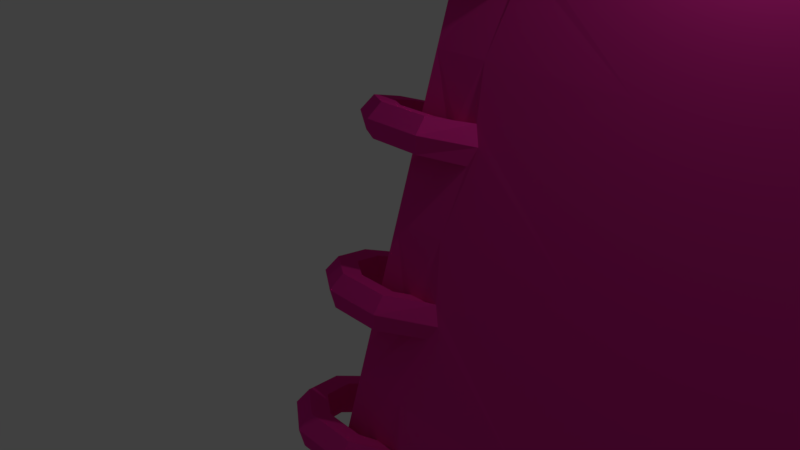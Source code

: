# Source: ClosedNoteBook02.blend  (saved by Blender 2.77.0; exported with 4.5.12 LTS)
import bpy
from mathutils import Matrix  # noqa: F401  (used for matrix-valued properties, if any)

bpy.ops.wm.read_factory_settings(use_empty=True)
scene = bpy.context.scene
scene.name = 'Scene'

# ---- collections
col_collection_1 = bpy.data.collections.new('Collection 1'); scene.collection.children.link(col_collection_1)

# ---- materials (node trees are filled in below, after node groups)
mat_material_001 = bpy.data.materials.new('Material.001')
mat_material_001.alpha_threshold = 0.0
mat_material_001.use_transparent_shadow = False
mat_material_001.diffuse_color = (0.8, 0.02684, 0.3299, 1.0)
mat_material_001.roughness = 0.5

# ---- material node trees

# ---- world
world_world = bpy.data.worlds.new('World'); scene.world = world_world
world_world.color = (0.05088, 0.05088, 0.05088)
world_world.use_sun_shadow = False
world_world.sun_shadow_jitter_overblur = 0.0
world_world.cycles.sampling_method = 'MANUAL'

# ---- cameras
cam_camera = bpy.data.cameras.new('Camera')
cam_camera.clip_end = 100.0
cam_camera.lens = 35.0
cam_camera.sensor_width = 32.0
cam_camera.sensor_height = 18.0
cam_camera.ortho_scale = 7.314
cam_camera.dof.focus_distance = 0.0
cam_camera.dof.aperture_fstop = 128.0

# ---- lights
light_lamp = bpy.data.lights.new('Lamp', 'POINT')
light_lamp.transmission_factor = 0.0
light_lamp.cutoff_distance = 30.0
light_lamp.energy = 100.0
light_lamp.shadow_buffer_clip_start = 1.001
light_lamp.shadow_soft_size = 0.1
light_lamp.shadow_maximum_resolution = 0.006
light_lamp.use_absolute_resolution = True

# ---- meshes
me_cube_001 = bpy.data.meshes.new('Cube.001')
me_cube_001.from_pydata([(-0.8268, -0.8569, 1.007), (-0.8439, -0.8877, 0.9567), (-0.9183, -0.8854, 0.9493), (-0.9274, -0.8394, 0.991), (-0.883, -0.8281, 0.948), (-0.8479, -0.8288, 0.9991), (-0.9272, -0.8561, 1.751), (-0.9341, -0.8866, 1.58), (-0.948, -0.8867, 1.234), (-0.9549, -0.8564, 1.06), (-0.948, -0.826, 1.232), (-0.9341, -0.8258, 1.577), (-1.066, -0.8561, 1.751), (-1.059, -0.8866, 1.58), (-1.045, -0.8867, 1.234), (-1.038, -0.8564, 1.06), (-1.045, -0.826, 1.232), (-1.059, -0.8258, 1.577), (-1.178, -0.8564, 1.091), (-1.16, -0.8868, 0.9861), (-1.124, -0.8869, 0.7726), (-1.105, -0.8566, 0.6645), (-1.124, -0.8262, 0.7699), (-1.16, -0.8261, 0.9834), (-1.221, -0.8568, 0.02411), (-1.199, -0.8872, 0.02544), (-1.154, -0.8872, 0.02544), (-1.131, -0.8568, 0.02411), (-1.154, -0.8265, 0.02278), (-1.199, -0.8265, 0.02278), (-1.178, -0.8573, -1.043), (-1.16, -0.8876, -0.9352), (-1.124, -0.8875, -0.7217), (-1.105, -0.8571, -0.6163), (-1.124, -0.8268, -0.7244), (-1.16, -0.8269, -0.9379), (-1.066, -0.8576, -1.703), (-1.059, -0.8879, -1.529), (-1.045, -0.8877, -1.183), (-1.038, -0.8573, -1.012), (-1.045, -0.827, -1.186), (-1.059, -0.8271, -1.532), (-0.9272, -0.8576, -1.703), (-0.9341, -0.8879, -1.529), (-0.948, -0.8877, -1.183), (-0.9549, -0.8573, -1.012), (-0.948, -0.827, -1.186), (-0.9341, -0.8271, -1.532), (-0.827, -0.8566, -1.0), (-0.8437, -0.8873, -0.9931), (-0.9181, -0.8855, -0.9975), (-0.9479, -0.8803, -0.9974), (-0.9418, -0.8254, -1.005), (-0.8472, -0.829, -0.9945), (-0.8345, -0.5789, 1.007), (-0.8582, -0.6084, 1.0), (-0.9145, -0.6025, 0.9493), (-0.9236, -0.5568, 0.9724), (-0.8855, -0.5511, 0.948), (-0.8619, -0.5498, 1.002), (-0.9272, -0.578, 1.751), (-0.9341, -0.6084, 1.58), (-0.948, -0.6086, 1.234), (-0.9549, -0.5783, 1.06), (-0.948, -0.5478, 1.232), (-0.9341, -0.5477, 1.577), (-1.066, -0.578, 1.751), (-1.059, -0.6084, 1.58), (-1.045, -0.6086, 1.234), (-1.038, -0.5783, 1.06), (-1.045, -0.5478, 1.232), (-1.059, -0.5477, 1.577), (-1.178, -0.5782, 1.091), (-1.16, -0.6087, 0.9861), (-1.124, -0.6088, 0.7726), (-1.105, -0.5784, 0.6645), (-1.124, -0.548, 0.7699), (-1.16, -0.5479, 0.9834), (-1.221, -0.5787, 0.02411), (-1.199, -0.6091, 0.02544), (-1.154, -0.6091, 0.02544), (-1.131, -0.5787, 0.02411), (-1.154, -0.5483, 0.02278), (-1.199, -0.5483, 0.02278), (-1.178, -0.5791, -1.043), (-1.16, -0.6095, -0.9352), (-1.124, -0.6094, -0.7217), (-1.105, -0.5789, -0.6163), (-1.124, -0.5486, -0.7244), (-1.16, -0.5487, -0.9379), (-1.066, -0.5794, -1.703), (-1.059, -0.6097, -1.529), (-1.045, -0.6096, -1.183), (-1.038, -0.5791, -1.012), (-1.045, -0.5488, -1.186), (-1.059, -0.5489, -1.532), (-0.9272, -0.5794, -1.703), (-0.9341, -0.6097, -1.529), (-0.948, -0.6096, -1.183), (-0.9549, -0.5791, -1.012), (-0.948, -0.5488, -1.186), (-0.9341, -0.5489, -1.532), (-0.8344, -0.579, -0.9946), (-0.8571, -0.6091, -0.9873), (-0.9143, -0.6024, -0.9975), (-0.9152, -0.6024, -0.9915), (-0.9237, -0.5556, -0.993), (-0.8611, -0.55, -1.0), (-0.8249, -0.3077, 0.9976), (-0.8365, -0.3359, 1.004), (-0.9049, -0.3298, 0.9493), (-0.9122, -0.2812, 0.9724), (-0.8751, -0.2816, 0.948), (-0.8425, -0.2778, 1.015), (-0.9178, -0.3065, 1.751), (-0.9247, -0.3369, 1.58), (-0.9386, -0.3371, 1.234), (-0.9455, -0.3067, 1.06), (-0.9386, -0.2763, 1.232), (-0.9247, -0.2761, 1.577), (-1.057, -0.3065, 1.751), (-1.05, -0.3369, 1.58), (-1.036, -0.3371, 1.234), (-1.029, -0.3067, 1.06), (-1.036, -0.2763, 1.232), (-1.05, -0.2761, 1.577), (-1.169, -0.3067, 1.091), (-1.151, -0.3372, 0.9861), (-1.114, -0.3372, 0.7726), (-1.096, -0.3069, 0.6645), (-1.114, -0.2765, 0.7699), (-1.151, -0.2764, 0.9834), (-1.212, -0.3072, 0.02411), (-1.189, -0.3375, 0.02544), (-1.144, -0.3375, 0.02544), (-1.122, -0.3072, 0.02411), (-1.144, -0.2768, 0.02278), (-1.189, -0.2768, 0.02278), (-1.169, -0.3076, -1.043), (-1.151, -0.3379, -0.9352), (-1.114, -0.3379, -0.7217), (-1.096, -0.3074, -0.6163), (-1.114, -0.2771, -0.7244), (-1.151, -0.2772, -0.9379), (-1.057, -0.3079, -1.703), (-1.05, -0.3382, -1.529), (-1.036, -0.338, -1.183), (-1.029, -0.3076, -1.012), (-1.036, -0.2773, -1.186), (-1.05, -0.2774, -1.532), (-0.9178, -0.3079, -1.703), (-0.9247, -0.3382, -1.529), (-0.9386, -0.338, -1.183), (-0.9455, -0.3076, -1.012), (-0.9386, -0.2773, -1.186), (-0.9247, -0.2774, -1.532), (-0.8252, -0.3077, -1.0), (-0.837, -0.3361, -0.9873), (-0.9051, -0.3306, -0.9908), (-0.905, -0.3303, -0.9931), (-0.9126, -0.2809, -0.9954), (-0.843, -0.2778, -0.9886), (-0.8397, 0.808, 0.9927), (-0.8605, 0.7776, 0.9435), (-0.9272, 0.7775, 0.9758), (-0.899, 0.8079, 0.9727), (-0.8808, 0.8383, 0.9886), (-0.8596, 0.8368, 0.997), (-0.9178, 0.8083, 1.751), (-0.9247, 0.7778, 1.58), (-0.9386, 0.7777, 1.234), (-0.9455, 0.808, 1.06), (-0.9386, 0.8385, 1.232), (-0.9247, 0.8386, 1.577), (-1.057, 0.8083, 1.751), (-1.05, 0.7778, 1.58), (-1.036, 0.7777, 1.234), (-1.029, 0.808, 1.06), (-1.036, 0.8385, 1.232), (-1.05, 0.8386, 1.577), (-1.169, 0.808, 1.091), (-1.151, 0.7776, 0.9861), (-1.114, 0.7775, 0.7726), (-1.096, 0.8079, 0.6645), (-1.114, 0.8383, 0.7699), (-1.151, 0.8384, 0.9834), (-1.212, 0.8076, 0.02411), (-1.189, 0.7772, 0.02544), (-1.144, 0.7772, 0.02544), (-1.122, 0.8076, 0.02411), (-1.144, 0.838, 0.02278), (-1.189, 0.838, 0.02278), (-1.169, 0.8072, -1.043), (-1.151, 0.7768, -0.9352), (-1.114, 0.7769, -0.7217), (-1.096, 0.8073, -0.6163), (-1.114, 0.8377, -0.7244), (-1.151, 0.8376, -0.9379), (-1.057, 0.8069, -1.703), (-1.05, 0.7766, -1.529), (-1.036, 0.7767, -1.183), (-1.029, 0.8072, -1.012), (-1.036, 0.8375, -1.186), (-1.05, 0.8373, -1.532), (-0.9178, 0.8069, -1.703), (-0.9247, 0.7766, -1.529), (-0.9386, 0.7767, -1.183), (-0.9455, 0.8072, -1.08), (-0.9386, 0.8375, -1.186), (-0.9247, 0.8373, -1.532), (-0.8397, 0.8069, -0.9863), (-0.8602, 0.7782, -0.9873), (-0.8775, 0.7767, -0.9862), (-0.9276, 0.7785, -0.9931), (-0.9264, 0.8379, -0.9967), (-0.8593, 0.8378, -0.9841), (-0.8334, 0.522, 0.992), (-0.8465, 0.4947, 0.9772), (-0.9043, 0.491, 0.9758), (-0.9148, 0.523, 0.9724), (-0.8803, 0.5511, 0.948), (-0.8445, 0.5518, 0.997), (-0.9178, 0.5218, 1.751), (-0.9247, 0.4913, 1.58), (-0.9386, 0.4912, 1.234), (-0.9455, 0.5215, 1.06), (-0.9386, 0.5519, 1.232), (-0.9247, 0.5521, 1.577), (-1.057, 0.5218, 1.751), (-1.05, 0.4913, 1.58), (-1.036, 0.4912, 1.234), (-1.029, 0.5215, 1.06), (-1.036, 0.5519, 1.232), (-1.05, 0.5521, 1.577), (-1.169, 0.5215, 1.091), (-1.151, 0.4911, 0.9861), (-1.114, 0.491, 0.7726), (-1.096, 0.5213, 0.6645), (-1.114, 0.5517, 0.7699), (-1.151, 0.5518, 0.9834), (-1.212, 0.521, 0.02411), (-1.189, 0.4907, 0.02544), (-1.144, 0.4907, 0.02544), (-1.122, 0.521, 0.02411), (-1.144, 0.5514, 0.02278), (-1.189, 0.5514, 0.02278), (-1.169, 0.5206, -1.043), (-1.151, 0.4903, -0.9352), (-1.114, 0.4904, -0.7217), (-1.096, 0.5208, -0.6163), (-1.114, 0.5511, -0.7244), (-1.151, 0.551, -0.9379), (-1.057, 0.5203, -1.703), (-1.05, 0.49, -1.529), (-1.036, 0.4902, -1.183), (-1.029, 0.5206, -1.012), (-1.036, 0.5509, -1.186), (-1.05, 0.5508, -1.532), (-0.9178, 0.5203, -1.703), (-0.9247, 0.49, -1.529), (-0.9386, 0.4902, -1.183), (-0.9455, 0.5206, -1.012), (-0.9386, 0.5509, -1.186), (-0.9247, 0.5508, -1.532), (-0.8442, 0.5208, -0.9909), (-0.8479, 0.4925, -0.9919), (-0.8809, 0.4826, -0.9953), (-0.9111, 0.4979, -0.9894), (-0.9146, 0.5551, -0.9791), (-0.8628, 0.5523, -0.9887), (-0.835, 0.2466, 1.0), (-0.8519, 0.2131, 0.9886), (-0.9029, 0.2231, 0.9493), (-0.9097, 0.2695, 0.9724), (-0.8701, 0.2766, 0.948), (-0.8541, 0.2801, 0.9948), (-0.9178, 0.2439, 1.751), (-0.9247, 0.2135, 1.58), (-0.9386, 0.2133, 1.234), (-0.9455, 0.2436, 1.06), (-0.9386, 0.2741, 1.232), (-0.9247, 0.2742, 1.577), (-1.057, 0.2439, 1.751), (-1.05, 0.2135, 1.58), (-1.036, 0.2133, 1.234), (-1.029, 0.2436, 1.06), (-1.036, 0.2741, 1.232), (-1.05, 0.2742, 1.577), (-1.169, 0.2437, 1.091), (-1.151, 0.2132, 0.9861), (-1.114, 0.2131, 0.7726), (-1.096, 0.2435, 0.6645), (-1.114, 0.2739, 0.7699), (-1.151, 0.274, 0.9834), (-1.212, 0.2432, 0.02411), (-1.189, 0.2128, 0.02544), (-1.144, 0.2128, 0.02544), (-1.122, 0.2432, 0.02411), (-1.144, 0.2736, 0.02278), (-1.189, 0.2736, 0.02278), (-1.169, 0.2428, -1.043), (-1.151, 0.2124, -0.9352), (-1.114, 0.2125, -0.7217), (-1.096, 0.243, -0.6163), (-1.114, 0.2733, -0.7244), (-1.151, 0.2732, -0.9379), (-1.057, 0.2425, -1.703), (-1.05, 0.2122, -1.529), (-1.036, 0.2123, -1.183), (-1.029, 0.2428, -1.012), (-1.036, 0.2731, -1.186), (-1.05, 0.273, -1.532), (-0.9178, 0.2425, -1.703), (-0.9247, 0.2122, -1.529), (-0.9386, 0.2123, -1.183), (-0.9455, 0.2428, -1.389), (-0.9386, 0.2731, -1.186), (-0.9247, 0.273, -1.532), (-0.8352, 0.2467, -0.9863), (-0.857, 0.2129, -0.9965), (-0.926, 0.2153, -0.9953), (-0.9295, 0.2739, -1.144), (-0.8553, 0.281, -0.9933), (-0.823, -0.04376, 1.004), (-0.8445, -0.07181, 0.9941), (-0.908, -0.07335, 0.9493), (-0.9171, -0.0176, 0.9724), (-0.8763, -0.01747, 0.948), (-0.8427, -0.01139, 0.9967), (-0.9178, -0.04714, 1.751), (-0.9247, -0.0776, 1.58), (-0.9386, -0.07774, 1.234), (-0.9455, -0.04742, 1.06), (-0.9386, -0.01696, 1.232), (-0.9247, -0.01682, 1.577), (-1.057, -0.04714, 1.751), (-1.05, -0.0776, 1.58), (-1.036, -0.07774, 1.234), (-1.029, -0.04742, 1.06), (-1.036, -0.01696, 1.232), (-1.05, -0.01682, 1.577), (-1.169, -0.04741, 1.091), (-1.151, -0.07784, 0.9861), (-1.114, -0.07793, 0.7726), (-1.096, -0.04758, 0.6645), (-1.114, -0.01715, 0.7699), (-1.151, -0.01706, 0.9834), (-1.212, -0.04784, 0.02411), (-1.189, -0.07823, 0.02544), (-1.144, -0.07823, 0.02544), (-1.122, -0.04784, 0.02411), (-1.144, -0.01746, 0.02278), (-1.189, -0.01746, 0.02278), (-1.169, -0.04828, -1.043), (-1.151, -0.07863, -0.9352), (-1.114, -0.07854, -0.7217), (-1.096, -0.04811, -0.6163), (-1.114, -0.01776, -0.7244), (-1.151, -0.01785, -0.9379), (-1.057, -0.04855, -1.703), (-1.05, -0.07887, -1.529), (-1.036, -0.07873, -1.183), (-1.029, -0.04827, -1.012), (-1.036, -0.01795, -1.186), (-1.05, -0.01809, -1.532), (-0.9178, -0.04855, -1.703), (-0.9247, -0.07887, -1.529), (-0.9386, -0.07873, -1.183), (-0.9414, -0.04977, -0.9996), (-0.9386, -0.01795, -1.186), (-0.9247, -0.01809, -1.532), (-0.8231, -0.04369, -0.9955), (-0.8448, -0.0725, -0.9873), (-0.8722, -0.06916, -0.9908), (-0.9175, -0.01689, -0.9875), (-0.8428, -0.01144, -0.9979), (-1.0, -1.0, -1.0), (-1.0, -1.0, 1.0), (-1.0, 1.0, -1.0), (-1.0, 1.0, 1.0), (1.0, -1.0, -1.0), (1.0, -1.0, 1.0), (1.0, 1.0, -1.0), (1.0, 1.0, 1.0), (-0.5411, 1.0, 1.0), (-0.5411, 1.0, -1.0), (-0.5411, -1.0, 1.0), (-0.5411, -1.0, -1.0), (-1.0, -1.0, 0.5965), (-1.0, 1.0, 0.5965), (1.0, 1.0, 0.5965), (1.0, -1.0, 0.5965), (-0.5411, -1.0, 0.5965), (-0.5411, 1.0, 0.5965), (-1.0, 1.0, -0.7223), (1.0, 1.0, -0.7223), (1.0, -1.0, -0.7223), (-0.5411, -1.0, -0.7223), (-0.5411, 1.0, -0.7223), (-1.0, -1.0, -0.7223), (-0.9729, -0.9749, -0.533), (-0.9729, -0.9749, 0.4071), (-0.5411, 0.9749, 0.4584), (-0.9729, 0.9749, 0.4082), (-0.5411, -0.9749, 0.4572), (0.9729, -0.9749, 0.4073), (0.9729, 0.9749, 0.4084), (-0.9729, 0.9749, -0.534), (0.9729, 0.9749, -0.5342), (0.9729, -0.9749, -0.5332), (-0.5411, -0.9749, -0.5831), (-0.5411, 0.9749, -0.5843), (-1.0, -0.7687, 1.0), (-1.0, -0.483, 1.0), (-1.0, -0.1973, 1.0), (-1.0, 0.08844, 1.0), (-1.0, 0.3741, 1.0), (-1.0, 0.6599, 1.0), (-1.0, 0.6599, -1.0), (-1.0, 0.3741, -1.0), (-1.0, 0.08844, -1.0), (-1.0, -0.1973, -1.0), (-1.0, -0.483, -1.0), (-1.0, -0.7687, -1.0), (1.0, 0.6599, 1.0), (1.0, 0.3741, 1.0), (1.0, 0.08844, 1.0), (1.0, -0.1973, 1.0), (1.0, -0.483, 1.0), (1.0, -0.7687, 1.0), (1.0, -0.7687, -1.0), (1.0, -0.483, -1.0), (1.0, -0.1973, -1.0), (1.0, 0.08844, -1.0), (1.0, 0.3741, -1.0), (1.0, 0.6599, -1.0), (-0.5411, 0.6599, 1.0), (-0.5411, 0.3741, 1.0), (-0.5411, 0.08844, 1.0), (-0.5411, -0.1973, 1.0), (-0.5411, -0.483, 1.0), (-0.5411, -0.7687, 1.0), (-0.5411, 0.6599, -1.0), (-0.5411, 0.3741, -1.0), (-0.5411, 0.08844, -1.0), (-0.5411, -0.1973, -1.0), (-0.5411, -0.483, -1.0), (-0.5411, -0.7687, -1.0), (1.0, -0.7687, 0.5965), (1.0, -0.483, 0.5965), (1.0, -0.1973, 0.5965), (1.0, 0.08844, 0.5965), (1.0, 0.3741, 0.5965), (1.0, 0.6599, 0.5965), (-1.0, 0.6599, 0.5965), (-1.0, 0.3741, 0.5965), (-1.0, 0.08844, 0.5965), (-1.0, -0.1973, 0.5965), (-1.0, -0.483, 0.5965), (-1.0, -0.7687, 0.5965), (1.0, -0.7687, -0.7223), (1.0, -0.483, -0.7223), (1.0, -0.1973, -0.7223), (1.0, 0.08844, -0.7223), (1.0, 0.3741, -0.7223), (1.0, 0.6599, -0.7223), (-1.0, 0.6599, -0.7223), (-1.0, 0.3741, -0.7223), (-1.0, 0.08844, -0.7223), (-1.0, -0.1973, -0.7223), (-1.0, -0.483, -0.7223), (-1.0, -0.7687, -0.7223), (0.9729, -0.7494, 0.4075), (0.9729, -0.4709, 0.4076), (0.9729, -0.1923, 0.4078), (0.9729, 0.08621, 0.4079), (0.9729, 0.3647, 0.4081), (0.9729, 0.6433, 0.4082), (-0.9729, 0.6433, 0.408), (-0.9729, 0.3647, 0.4078), (-0.9729, 0.08621, 0.4077), (-0.9729, -0.1923, 0.4075), (-0.9729, -0.4709, 0.4074), (-0.9729, -0.7494, 0.4072), (0.9729, -0.7494, -0.5333), (0.9729, -0.4709, -0.5335), (0.9729, -0.1923, -0.5336), (0.9729, 0.08621, -0.5338), (0.9729, 0.3647, -0.5339), (0.9729, 0.6433, -0.5341), (-0.9729, 0.6433, -0.5338), (-0.9729, 0.3647, -0.5337), (-0.9729, 0.08621, -0.5335), (-0.9729, -0.1923, -0.5334), (-0.9729, -0.4709, -0.5332), (-0.9729, -0.7494, -0.5331), (-0.8723, 1.0, -1.0), (-0.8723, -1.0, 1.0), (-0.8723, 1.0, 1.0), (-0.8723, -1.0, -1.0), (-0.8723, 1.0, 0.5965), (-0.8723, -1.0, 0.5965), (-0.8723, 1.0, -0.7223), (-0.8723, -1.0, -0.7223), (-0.8601, 0.9749, 0.4358), (-0.8601, -0.9749, 0.4347), (-0.8601, 0.9749, -0.5616), (-0.8601, -0.9749, -0.5605), (-0.8723, -0.7687, -1.0), (-0.8723, -0.483, -1.0), (-0.8723, -0.1973, -1.0), (-0.8723, 0.08844, -1.0), (-0.8723, 0.3741, -1.0), (-0.8723, 0.6599, -1.0), (-0.8723, -0.7687, 1.0), (-0.8723, -0.483, 1.0), (-0.8723, -0.1973, 1.0), (-0.8723, 0.08844, 1.0), (-0.8723, 0.3741, 1.0), (-0.8723, 0.6599, 1.0), (-0.8717, -0.06877, 1.0), (-0.8564, 0.2134, -1.0), (-0.03031, 1.0, 1.0), (-0.03031, -1.0, -1.0), (-0.03031, 1.0, -1.0), (-0.03031, -1.0, 1.0), (-0.03031, -1.0, 0.5965), (-0.03031, 1.0, 0.5965), (-0.03031, -1.0, -0.7223), (-0.03031, 1.0, -0.7223), (-0.03929, -0.9749, 0.4407), (-0.03929, 0.9749, 0.4418), (-0.03929, -0.9749, -0.5666), (-0.03929, 0.9749, -0.5677), (-0.03031, -0.7687, 1.0), (-0.03031, -0.483, 1.0), (-0.03031, -0.1973, 1.0), (-0.03031, 0.08844, 1.0), (-0.03031, 0.3741, 1.0), (-0.03031, 0.6599, 1.0), (-0.03031, -0.7687, -1.0), (-0.03031, -0.483, -1.0), (-0.03031, -0.1973, -1.0), (-0.03031, 0.08844, -1.0), (-0.03031, 0.3741, -1.0), (-0.03031, 0.6599, -1.0)], [], [(0, 6, 7, 1), (1, 7, 8, 2), (2, 8, 9, 3), (3, 9, 10, 4), (4, 10, 11, 5), (5, 11, 6, 0), (6, 12, 13, 7), (7, 13, 14, 8), (8, 14, 15, 9), (9, 15, 16, 10), (10, 16, 17, 11), (11, 17, 12, 6), (12, 18, 19, 13), (13, 19, 20, 14), (14, 20, 21, 15), (15, 21, 22, 16), (16, 22, 23, 17), (17, 23, 18, 12), (18, 24, 25, 19), (19, 25, 26, 20), (20, 26, 27, 21), (21, 27, 28, 22), (22, 28, 29, 23), (23, 29, 24, 18), (24, 30, 31, 25), (25, 31, 32, 26), (26, 32, 33, 27), (27, 33, 34, 28), (28, 34, 35, 29), (29, 35, 30, 24), (30, 36, 37, 31), (31, 37, 38, 32), (32, 38, 39, 33), (33, 39, 40, 34), (34, 40, 41, 35), (35, 41, 36, 30), (36, 42, 43, 37), (37, 43, 44, 38), (38, 44, 45, 39), (39, 45, 46, 40), (40, 46, 47, 41), (41, 47, 42, 36), (42, 48, 49, 43), (43, 49, 50, 44), (44, 50, 51, 45), (45, 51, 52, 46), (46, 52, 53, 47), (47, 53, 48, 42), (54, 60, 61, 55), (55, 61, 62, 56), (56, 62, 63, 57), (57, 63, 64, 58), (58, 64, 65, 59), (59, 65, 60, 54), (60, 66, 67, 61), (61, 67, 68, 62), (62, 68, 69, 63), (63, 69, 70, 64), (64, 70, 71, 65), (65, 71, 66, 60), (66, 72, 73, 67), (67, 73, 74, 68), (68, 74, 75, 69), (69, 75, 76, 70), (70, 76, 77, 71), (71, 77, 72, 66), (72, 78, 79, 73), (73, 79, 80, 74), (74, 80, 81, 75), (75, 81, 82, 76), (76, 82, 83, 77), (77, 83, 78, 72), (78, 84, 85, 79), (79, 85, 86, 80), (80, 86, 87, 81), (81, 87, 88, 82), (82, 88, 89, 83), (83, 89, 84, 78), (84, 90, 91, 85), (85, 91, 92, 86), (86, 92, 93, 87), (87, 93, 94, 88), (88, 94, 95, 89), (89, 95, 90, 84), (90, 96, 97, 91), (91, 97, 98, 92), (92, 98, 99, 93), (93, 99, 100, 94), (94, 100, 101, 95), (95, 101, 96, 90), (96, 102, 103, 97), (97, 103, 104, 98), (98, 104, 105, 99), (99, 105, 106, 100), (100, 106, 107, 101), (101, 107, 102, 96), (108, 114, 115, 109), (109, 115, 116, 110), (110, 116, 117, 111), (111, 117, 118, 112), (112, 118, 119, 113), (113, 119, 114, 108), (114, 120, 121, 115), (115, 121, 122, 116), (116, 122, 123, 117), (117, 123, 124, 118), (118, 124, 125, 119), (119, 125, 120, 114), (120, 126, 127, 121), (121, 127, 128, 122), (122, 128, 129, 123), (123, 129, 130, 124), (124, 130, 131, 125), (125, 131, 126, 120), (126, 132, 133, 127), (127, 133, 134, 128), (128, 134, 135, 129), (129, 135, 136, 130), (130, 136, 137, 131), (131, 137, 132, 126), (132, 138, 139, 133), (133, 139, 140, 134), (134, 140, 141, 135), (135, 141, 142, 136), (136, 142, 143, 137), (137, 143, 138, 132), (138, 144, 145, 139), (139, 145, 146, 140), (140, 146, 147, 141), (141, 147, 148, 142), (142, 148, 149, 143), (143, 149, 144, 138), (144, 150, 151, 145), (145, 151, 152, 146), (146, 152, 153, 147), (147, 153, 154, 148), (148, 154, 155, 149), (149, 155, 150, 144), (150, 156, 157, 151), (151, 157, 158, 152), (152, 158, 159, 153), (153, 159, 160, 154), (154, 160, 161, 155), (155, 161, 156, 150), (162, 168, 169, 163), (163, 169, 170, 164), (164, 170, 171, 165), (165, 171, 172, 166), (166, 172, 173, 167), (167, 173, 168, 162), (168, 174, 175, 169), (169, 175, 176, 170), (170, 176, 177, 171), (171, 177, 178, 172), (172, 178, 179, 173), (173, 179, 174, 168), (174, 180, 181, 175), (175, 181, 182, 176), (176, 182, 183, 177), (177, 183, 184, 178), (178, 184, 185, 179), (179, 185, 180, 174), (180, 186, 187, 181), (181, 187, 188, 182), (182, 188, 189, 183), (183, 189, 190, 184), (184, 190, 191, 185), (185, 191, 186, 180), (186, 192, 193, 187), (187, 193, 194, 188), (188, 194, 195, 189), (189, 195, 196, 190), (190, 196, 197, 191), (191, 197, 192, 186), (192, 198, 199, 193), (193, 199, 200, 194), (194, 200, 201, 195), (195, 201, 202, 196), (196, 202, 203, 197), (197, 203, 198, 192), (198, 204, 205, 199), (199, 205, 206, 200), (200, 206, 207, 201), (201, 207, 208, 202), (202, 208, 209, 203), (203, 209, 204, 198), (204, 210, 211, 205), (205, 211, 212, 206), (206, 212, 213, 207), (207, 213, 214, 208), (208, 214, 215, 209), (209, 215, 210, 204), (216, 222, 223, 217), (217, 223, 224, 218), (218, 224, 225, 219), (219, 225, 226, 220), (220, 226, 227, 221), (221, 227, 222, 216), (222, 228, 229, 223), (223, 229, 230, 224), (224, 230, 231, 225), (225, 231, 232, 226), (226, 232, 233, 227), (227, 233, 228, 222), (228, 234, 235, 229), (229, 235, 236, 230), (230, 236, 237, 231), (231, 237, 238, 232), (232, 238, 239, 233), (233, 239, 234, 228), (234, 240, 241, 235), (235, 241, 242, 236), (236, 242, 243, 237), (237, 243, 244, 238), (238, 244, 245, 239), (239, 245, 240, 234), (240, 246, 247, 241), (241, 247, 248, 242), (242, 248, 249, 243), (243, 249, 250, 244), (244, 250, 251, 245), (245, 251, 246, 240), (246, 252, 253, 247), (247, 253, 254, 248), (248, 254, 255, 249), (249, 255, 256, 250), (250, 256, 257, 251), (251, 257, 252, 246), (252, 258, 259, 253), (253, 259, 260, 254), (254, 260, 261, 255), (255, 261, 262, 256), (256, 262, 263, 257), (257, 263, 258, 252), (258, 264, 265, 259), (259, 265, 266, 260), (260, 266, 267, 261), (261, 267, 268, 262), (262, 268, 269, 263), (263, 269, 264, 258), (270, 276, 277, 271), (271, 277, 278, 272), (272, 278, 279, 273), (273, 279, 280, 274), (274, 280, 281, 275), (275, 281, 276, 270), (276, 282, 283, 277), (277, 283, 284, 278), (278, 284, 285, 279), (279, 285, 286, 280), (280, 286, 287, 281), (281, 287, 282, 276), (282, 288, 289, 283), (283, 289, 290, 284), (284, 290, 291, 285), (285, 291, 292, 286), (286, 292, 293, 287), (287, 293, 288, 282), (288, 294, 295, 289), (289, 295, 296, 290), (290, 296, 297, 291), (291, 297, 298, 292), (292, 298, 299, 293), (293, 299, 294, 288), (294, 300, 301, 295), (295, 301, 302, 296), (296, 302, 303, 297), (297, 303, 304, 298), (298, 304, 305, 299), (299, 305, 300, 294), (300, 306, 307, 301), (301, 307, 308, 302), (302, 308, 309, 303), (303, 309, 310, 304), (304, 310, 311, 305), (305, 311, 306, 300), (306, 312, 313, 307), (307, 313, 314, 308), (308, 314, 315, 309), (309, 315, 316, 310), (310, 316, 317, 311), (311, 317, 312, 306), (312, 318, 319, 313), (313, 319, 320, 314), (314, 320, 321, 315), (315, 321, 316), (316, 321, 322, 317), (317, 322, 318, 312), (323, 329, 330, 324), (324, 330, 331, 325), (325, 331, 332, 326), (326, 332, 333, 327), (327, 333, 334, 328), (328, 334, 329, 323), (329, 335, 336, 330), (330, 336, 337, 331), (331, 337, 338, 332), (332, 338, 339, 333), (333, 339, 340, 334), (334, 340, 335, 329), (335, 341, 342, 336), (336, 342, 343, 337), (337, 343, 344, 338), (338, 344, 345, 339), (339, 345, 346, 340), (340, 346, 341, 335), (341, 347, 348, 342), (342, 348, 349, 343), (343, 349, 350, 344), (344, 350, 351, 345), (345, 351, 352, 346), (346, 352, 347, 341), (347, 353, 354, 348), (348, 354, 355, 349), (349, 355, 356, 350), (350, 356, 357, 351), (351, 357, 358, 352), (352, 358, 353, 347), (353, 359, 360, 354), (354, 360, 361, 355), (355, 361, 362, 356), (356, 362, 363, 357), (357, 363, 364, 358), (358, 364, 359, 353), (359, 365, 366, 360), (360, 366, 367, 361), (361, 367, 368, 362), (362, 368, 369, 363), (363, 369, 370, 364), (364, 370, 365, 359), (365, 371, 372, 366), (366, 372, 373, 367), (367, 373, 368), (368, 374, 369), (369, 374, 375, 370), (370, 375, 371, 365), (466, 394, 378, 418), (529, 395, 382, 524), (460, 396, 380, 430), (503, 399, 376, 499), (545, 524, 382, 435), (519, 436, 162, 163), (539, 522, 384, 436), (513, 418, 213, 212), (528, 397, 387, 523), (502, 398, 385, 496), (498, 384, 393, 500), (525, 386, 392, 526), (497, 377, 388, 501), (429, 381, 391, 448), (522, 383, 390, 527), (417, 379, 389, 454), (527, 390, 406, 531), (503, 397, 410, 507), (500, 393, 402, 504), (471, 399, 400, 495), (448, 391, 405, 472), (528, 396, 409, 532), (504, 402, 411, 506), (530, 404, 410, 532), (505, 401, 400, 507), (472, 405, 409, 484), (531, 406, 408, 533), (478, 403, 407, 490), (526, 392, 404, 530), (465, 395, 408, 489), (454, 389, 403, 478), (502, 394, 407, 506), (501, 388, 401, 505), (529, 398, 411, 533), (388, 459, 483, 401), (459, 458, 482, 483), (458, 457, 481, 482), (457, 456, 480, 481), (456, 455, 479, 480), (455, 454, 478, 479), (396, 460, 484, 409), (460, 461, 485, 484), (461, 462, 486, 485), (462, 463, 487, 486), (463, 464, 488, 487), (464, 465, 489, 488), (401, 483, 495, 400), (483, 482, 494, 495), (482, 481, 493, 494), (481, 480, 492, 493), (480, 479, 491, 492), (479, 478, 490, 491), (406, 477, 489, 408), (477, 476, 488, 489), (476, 475, 487, 488), (475, 474, 486, 487), (474, 473, 485, 486), (473, 472, 484, 485), (390, 453, 477, 406), (453, 452, 476, 477), (452, 451, 475, 476), (451, 450, 474, 475), (450, 449, 473, 474), (449, 448, 472, 473), (394, 466, 490, 407), (466, 467, 491, 490), (467, 468, 492, 491), (468, 469, 493, 492), (469, 470, 494, 493), (470, 471, 495, 494), (377, 412, 459, 388), (412, 413, 458, 459), (413, 414, 457, 458), (414, 415, 456, 457), (415, 416, 455, 456), (416, 417, 454, 455), (383, 424, 453, 390), (424, 425, 452, 453), (425, 426, 451, 452), (426, 427, 450, 451), (427, 428, 449, 450), (428, 429, 448, 449), (376, 423, 52, 51), (509, 446, 102, 107), (445, 446, 157, 156), (511, 444, 371, 375), (511, 420, 320, 521), (419, 418, 268, 267), (525, 534, 441, 386), (534, 535, 440, 441), (535, 536, 439, 440), (536, 537, 438, 439), (537, 538, 437, 438), (538, 539, 436, 437), (412, 377, 2, 3), (515, 413, 57, 58), (440, 439, 113, 108), (517, 415, 326, 327), (416, 415, 272, 273), (519, 417, 219, 220), (523, 540, 430, 380), (540, 541, 431, 430), (541, 542, 432, 431), (542, 543, 433, 432), (543, 544, 434, 433), (544, 545, 435, 434), (395, 465, 435, 382), (465, 464, 434, 435), (464, 463, 433, 434), (463, 462, 432, 433), (462, 461, 431, 432), (461, 460, 430, 431), (399, 471, 423, 376), (471, 470, 422, 423), (470, 469, 421, 422), (469, 468, 420, 421), (468, 467, 419, 420), (467, 466, 418, 419), (436, 384, 167, 162), (379, 417, 164, 165), (498, 379, 165, 166), (417, 416, 218, 219), (518, 437, 216, 217), (437, 436, 221, 216), (438, 437, 275, 270), (517, 438, 270, 271), (518, 416, 273, 274), (439, 438, 328, 323), (415, 414, 325, 326), (516, 439, 323, 520), (414, 413, 110, 111), (515, 440, 108, 109), (516, 414, 111, 112), (441, 440, 59, 54), (413, 412, 56, 57), (514, 441, 54, 55), (386, 441, 5, 0), (514, 412, 3, 4), (497, 386, 0, 1), (385, 442, 211, 210), (418, 378, 214, 213), (496, 385, 210, 215), (513, 442, 264, 269), (512, 419, 267, 266), (442, 443, 265, 264), (443, 444, 319, 318), (420, 419, 321, 320), (512, 443, 318, 322), (510, 421, 368, 373), (444, 445, 372, 371), (421, 420, 374, 368), (509, 422, 159, 158), (422, 421, 160, 159), (510, 445, 156, 161), (446, 447, 103, 102), (423, 422, 106, 105), (508, 423, 105, 104), (447, 387, 49, 48), (499, 376, 51, 50), (508, 447, 48, 53), (423, 508, 53, 52), (387, 499, 50, 49), (447, 508, 104, 103), (421, 510, 161, 160), (446, 509, 158, 157), (445, 510, 373, 372), (419, 512, 322, 321), (443, 512, 266, 265), (418, 513, 269, 268), (378, 496, 215, 214), (377, 497, 1, 2), (441, 514, 4, 5), (412, 514, 55, 56), (439, 516, 112, 113), (413, 515, 109, 110), (414, 516, 520, 325), (437, 518, 274, 275), (415, 517, 271, 272), (416, 518, 217, 218), (384, 498, 166, 167), (436, 519, 220, 221), (438, 517, 327, 328), (440, 515, 58, 59), (444, 511, 521, 319), (420, 511, 375, 374), (422, 509, 107, 106), (392, 501, 505, 404), (398, 502, 506, 411), (404, 505, 507, 410), (403, 504, 506, 407), (389, 500, 504, 403), (399, 503, 507, 400), (386, 497, 501, 392), (379, 498, 500, 389), (394, 502, 496, 378), (442, 513, 212, 211), (417, 519, 163, 164), (397, 503, 499, 387), (443, 442, 545, 544), (444, 443, 544, 543), (445, 444, 543, 542), (446, 445, 542, 541), (447, 446, 541, 540), (387, 447, 540, 523), (425, 424, 539, 538), (426, 425, 538, 537), (427, 426, 537, 536), (428, 427, 536, 535), (429, 428, 535, 534), (381, 429, 534, 525), (395, 529, 533, 408), (391, 526, 530, 405), (402, 531, 533, 411), (405, 530, 532, 409), (397, 528, 532, 410), (393, 527, 531, 402), (384, 522, 527, 393), (381, 525, 526, 391), (396, 528, 523, 380), (424, 383, 522, 539), (442, 385, 524, 545), (398, 529, 524, 385)])
me_cube_001.materials.append(mat_material_001)
me_cube_001.use_remesh_preserve_volume = False
me_cube_001.use_remesh_preserve_attributes = False
me_cube_001.use_mirror_vertex_groups = False
me_cube_001.update()

# ---- objects
ob_notebook01 = bpy.data.objects.new('NOTEBOOK01', me_cube_001)
ob_lamp = bpy.data.objects.new('Lamp', light_lamp)
ob_camera = bpy.data.objects.new('Camera', cam_camera)

# ---- transforms, parenting, visibility, modifiers, constraints
ob_notebook01.location = (6.282, 0.2028, -6.941e-09)
ob_notebook01.rotation_euler = (1.245, -0.0, 0.0)
ob_notebook01.scale = (5.569, 7.124, 0.6884)
ob_notebook01.lineart.crease_threshold = 0.0
ob_lamp.location = (4.076, 1.005, 5.904)
ob_lamp.rotation_euler = (0.6503, 0.05522, 1.866)
ob_lamp.lock_rotations_4d = False
ob_lamp.empty_display_type = 'ARROWS'
ob_lamp.color = (0.0, 0.0, 0.0, 0.0)
ob_lamp.hide_viewport = True
ob_lamp.lineart.crease_threshold = 0.0
ob_camera.location = (7.481, -6.508, 5.344)
ob_camera.rotation_euler = (1.109, 0.01082, 0.8149)
ob_camera.lock_rotations_4d = False
ob_camera.empty_display_type = 'ARROWS'
ob_camera.color = (0.0, 0.0, 0.0, 0.0)
ob_camera.hide_viewport = True
ob_camera.display_type = 'WIRE'
ob_camera.lineart.crease_threshold = 0.0

# ---- collection membership
col_collection_1.objects.link(ob_notebook01)
col_collection_1.objects.link(ob_lamp)
col_collection_1.objects.link(ob_camera)

# ---- scene / render settings (as saved in the file)
scene.camera = ob_camera
scene.frame_start = 1; scene.frame_end = 250; scene.frame_set(1)
scene.render.engine = 'BLENDER_EEVEE_NEXT'
scene.render.resolution_percentage = 50
scene.render.dither_intensity = 0.0
scene.cycles.use_denoising = False
scene.cycles.samples = 128
scene.cycles.sampling_pattern = 'TABULATED_SOBOL'
scene.cycles.light_sampling_threshold = 0.0
scene.cycles.use_adaptive_sampling = False
scene.cycles.use_light_tree = False
scene.cycles.blur_glossy = 0.0
scene.cycles.sample_clamp_indirect = 0.0
scene.view_settings.view_transform = 'Standard'
bpy.context.view_layer.update()
